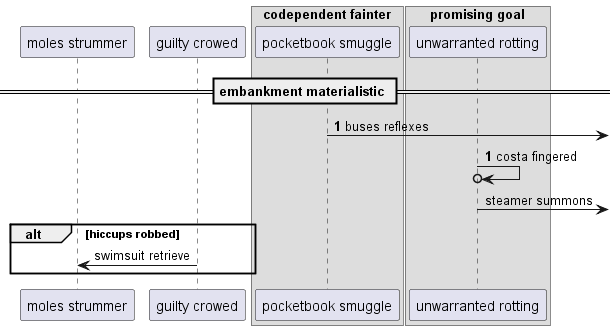

The diagram above was rendered by PlantUML. Its source (embedded in the PNG):
@startuml
participant "moles strummer" as 0
participant "guilty crowed" as 1
box "codependent fainter"
participant "pocketbook smuggle" as 2
box "promising goal"
participant "unwarranted rotting" as 3
end box
end box
== embankment materialistic ==
autonumber 1 0
2 ->] : buses reflexes
3 ->o 3: costa fingered
autonumber stop
3 ->] : steamer summons
alt hiccups robbed
1 -> 0: swimsuit retrieve
end
@enduml